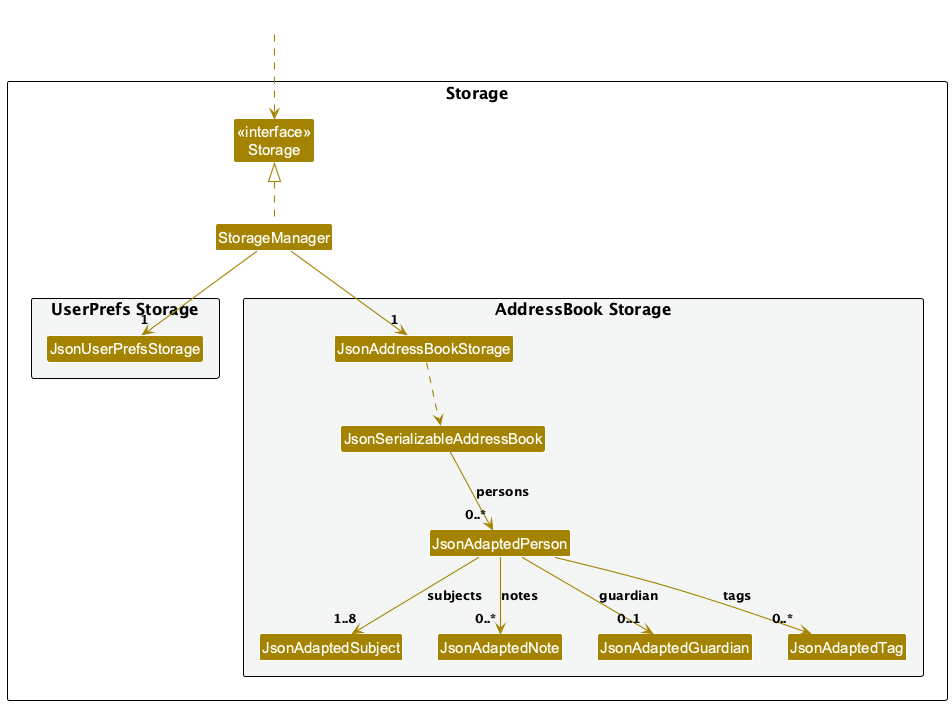

The diagram above was rendered by PlantUML. Its source (embedded in the PNG):
@startuml
!include style.puml
skinparam arrowThickness 1.1
skinparam arrowColor STORAGE_COLOR
skinparam classBackgroundColor STORAGE_COLOR

package Storage as StoragePackage {

Class "<<interface>>\nStorage" as Storage
Class StorageManager

package "UserPrefs Storage" #F4F6F6{
Class JsonUserPrefsStorage
}

package "AddressBook Storage" #F4F6F6{
Class JsonAddressBookStorage
Class JsonSerializableAddressBook
Class JsonAdaptedPerson
Class JsonAdaptedSubject
Class JsonAdaptedNote
Class JsonAdaptedGuardian
Class JsonAdaptedTag
}

}

Class HiddenOutside #FFFFFF
HiddenOutside ..> Storage

StorageManager .up.|> Storage
StorageManager -down-> "1" JsonUserPrefsStorage
StorageManager -down-> "1" JsonAddressBookStorage

JsonAddressBookStorage ..> JsonSerializableAddressBook
JsonSerializableAddressBook --> "0..*" JsonAdaptedPerson : persons
JsonAdaptedPerson --> "1..8" JsonAdaptedSubject : subjects
JsonAdaptedPerson --> "0..*" JsonAdaptedNote : notes
JsonAdaptedPerson --> "0..1" JsonAdaptedGuardian : guardian
JsonAdaptedPerson --> "0..*" JsonAdaptedTag : tags

@enduml